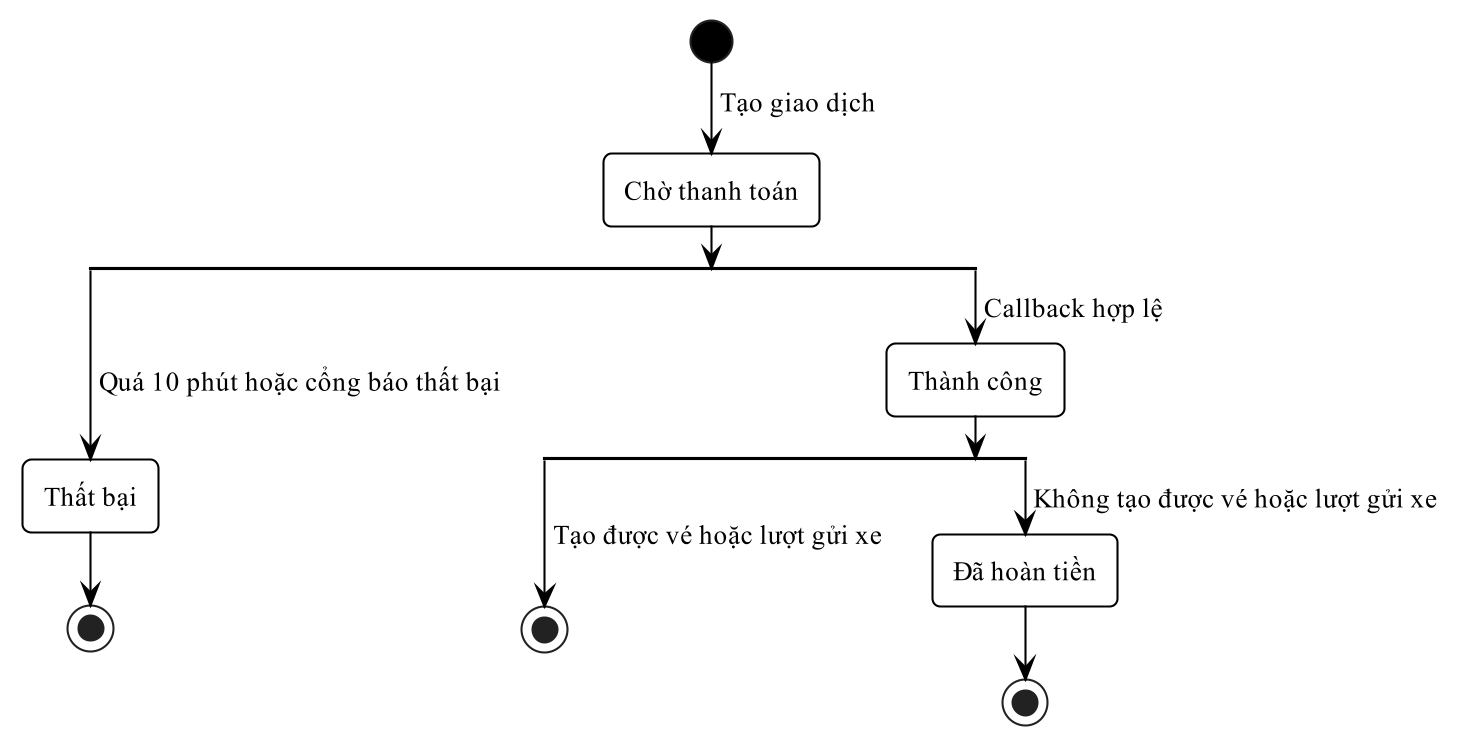

The diagram above was rendered by PlantUML. Its source (embedded in the PNG):
@startuml
!pragma layout smetana
skinparam dpi 200
skinparam defaultFontName "Times New Roman"
skinparam defaultFontSize 13
skinparam shadowing false
skinparam monochrome true
skinparam backgroundColor white
skinparam RoundCorner 8
skinparam ArrowColor black
skinparam ArrowThickness 1
skinparam state {
  BackgroundColor white
  BorderColor black
  BorderThickness 1
  StartColor black
  EndColor black
}
skinparam activity {
  BackgroundColor white
  BorderColor black
  BorderThickness 1
  DiamondBackgroundColor white
  DiamondBorderColor black
  StartColor black
  EndColor black
}
skinparam swimlane {
  BorderColor black
  BorderThickness 1
  TitleFontSize 13
}
skinparam usecase {
  BackgroundColor white
  BorderColor black
  BorderThickness 1
}
skinparam actor {
  BackgroundColor white
  BorderColor black
}
skinparam rectangle {
  BackgroundColor white
  BorderColor black
  BorderThickness 1
  RoundCorner 0
}
skinparam class {
  BackgroundColor white
  HeaderBackgroundColor white
  BorderColor black
  BorderThickness 1
}
skinparam classAttributeIconSize 0
start
-> Tạo giao dịch;
:Chờ thanh toán;
split
  -> Quá 10 phút hoặc cổng báo thất bại;
  :Thất bại;
  stop
split again
  -> Callback hợp lệ;
  :Thành công;
  split
    -> Tạo được vé hoặc lượt gửi xe;
    stop
  split again
    -> Không tạo được vé hoặc lượt gửi xe;
    :Đã hoàn tiền;
    stop
  end split
end split
@enduml